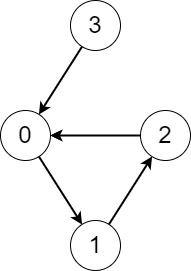

The diagram above was exported from draw.io. Its source (the exported page's mxGraphModel, read from the mxfile embedded in the PNG):
<mxGraphModel dx="1050" dy="574" grid="1" gridSize="10" guides="1" tooltips="1" connect="1" arrows="1" fold="1" page="1" pageScale="1" pageWidth="827" pageHeight="1169" math="0" shadow="0">
  <root>
    <mxCell id="0" />
    <mxCell id="1" parent="0" />
    <mxCell id="AYtowotJQ0h9vFAQqiVl-1" value="&lt;font style=&quot;font-size: 24px;&quot;&gt;0&lt;/font&gt;" style="ellipse;whiteSpace=wrap;html=1;aspect=fixed;" parent="1" vertex="1">
      <mxGeometry x="280" y="240" width="50" height="50" as="geometry" />
    </mxCell>
    <mxCell id="AYtowotJQ0h9vFAQqiVl-2" value="&lt;span style=&quot;font-size: 24px;&quot;&gt;3&lt;/span&gt;" style="ellipse;whiteSpace=wrap;html=1;aspect=fixed;" parent="1" vertex="1">
      <mxGeometry x="350" y="130" width="50" height="50" as="geometry" />
    </mxCell>
    <mxCell id="AYtowotJQ0h9vFAQqiVl-4" value="&lt;span style=&quot;font-size: 24px;&quot;&gt;1&lt;/span&gt;" style="ellipse;whiteSpace=wrap;html=1;aspect=fixed;" parent="1" vertex="1">
      <mxGeometry x="350" y="350" width="50" height="50" as="geometry" />
    </mxCell>
    <mxCell id="O66jWNL1q3V-cR0Cn4iy-6" value="" style="edgeStyle=orthogonalEdgeStyle;rounded=0;orthogonalLoop=1;jettySize=auto;html=1;" edge="1" parent="1" source="AcrYxNxwXL60Uc3T5-1z-1" target="AYtowotJQ0h9vFAQqiVl-1">
      <mxGeometry relative="1" as="geometry" />
    </mxCell>
    <mxCell id="AcrYxNxwXL60Uc3T5-1z-1" value="&lt;span style=&quot;font-size: 24px;&quot;&gt;2&lt;/span&gt;" style="ellipse;whiteSpace=wrap;html=1;aspect=fixed;" parent="1" vertex="1">
      <mxGeometry x="420" y="240" width="50" height="50" as="geometry" />
    </mxCell>
    <mxCell id="O66jWNL1q3V-cR0Cn4iy-1" value="" style="endArrow=classic;html=1;rounded=0;strokeWidth=2;" edge="1" parent="1" source="AYtowotJQ0h9vFAQqiVl-1" target="AYtowotJQ0h9vFAQqiVl-4">
      <mxGeometry width="50" height="50" relative="1" as="geometry">
        <mxPoint x="390" y="320" as="sourcePoint" />
        <mxPoint x="440" y="270" as="targetPoint" />
      </mxGeometry>
    </mxCell>
    <mxCell id="O66jWNL1q3V-cR0Cn4iy-3" value="" style="endArrow=classic;html=1;rounded=0;strokeWidth=2;" edge="1" parent="1" source="AYtowotJQ0h9vFAQqiVl-4" target="AcrYxNxwXL60Uc3T5-1z-1">
      <mxGeometry width="50" height="50" relative="1" as="geometry">
        <mxPoint x="340" y="205" as="sourcePoint" />
        <mxPoint x="300" y="255" as="targetPoint" />
      </mxGeometry>
    </mxCell>
    <mxCell id="O66jWNL1q3V-cR0Cn4iy-4" value="" style="endArrow=classic;html=1;rounded=0;strokeWidth=2;" edge="1" parent="1" source="AcrYxNxwXL60Uc3T5-1z-1" target="AYtowotJQ0h9vFAQqiVl-1">
      <mxGeometry width="50" height="50" relative="1" as="geometry">
        <mxPoint x="350" y="215" as="sourcePoint" />
        <mxPoint x="310" y="260" as="targetPoint" />
      </mxGeometry>
    </mxCell>
    <mxCell id="O66jWNL1q3V-cR0Cn4iy-5" value="" style="endArrow=classic;html=1;rounded=0;strokeWidth=2;" edge="1" parent="1" source="AYtowotJQ0h9vFAQqiVl-2" target="AYtowotJQ0h9vFAQqiVl-1">
      <mxGeometry width="50" height="50" relative="1" as="geometry">
        <mxPoint x="410" y="275" as="sourcePoint" />
        <mxPoint x="340" y="275" as="targetPoint" />
      </mxGeometry>
    </mxCell>
  </root>
</mxGraphModel>